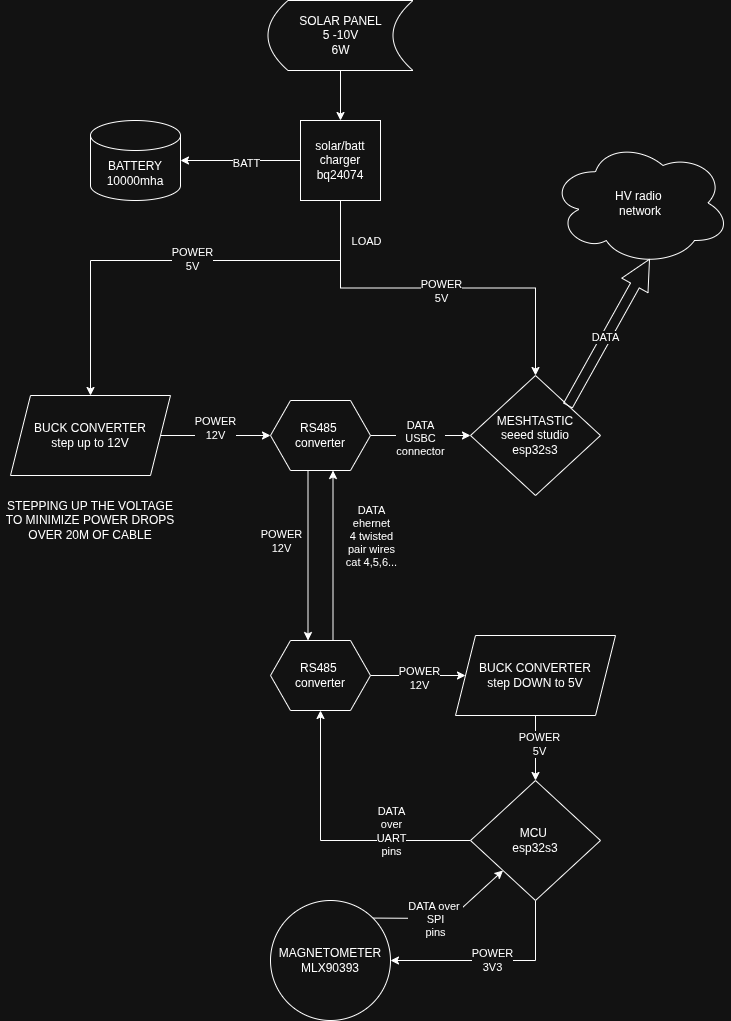

The diagram above was exported from draw.io. Its source (the exported page's mxGraphModel, read from the mxfile embedded in the PNG):
<mxGraphModel dx="1426" dy="759" grid="1" gridSize="10" guides="1" tooltips="1" connect="1" arrows="1" fold="1" page="1" pageScale="1" pageWidth="850" pageHeight="1100" math="0" shadow="0">
  <root>
    <mxCell id="0" />
    <mxCell id="1" parent="0" />
    <mxCell id="caLjugViQBp3wwvuQEdF-1" parent="1" style="rhombus;whiteSpace=wrap;html=1;" value="MESHTASTIC&lt;div&gt;seeed studio&lt;/div&gt;&lt;div&gt;esp32s3&lt;/div&gt;" vertex="1">
      <mxGeometry height="120" width="130" x="550" y="405" as="geometry" />
    </mxCell>
    <mxCell id="caLjugViQBp3wwvuQEdF-11" edge="1" parent="1" source="caLjugViQBp3wwvuQEdF-2" style="edgeStyle=orthogonalEdgeStyle;rounded=0;orthogonalLoop=1;jettySize=auto;html=1;exitX=0.5;exitY=1;exitDx=0;exitDy=0;entryX=0.5;entryY=0;entryDx=0;entryDy=0;" target="caLjugViQBp3wwvuQEdF-4">
      <mxGeometry relative="1" as="geometry">
        <Array as="points">
          <mxPoint x="420" y="290" />
          <mxPoint x="170" y="290" />
        </Array>
      </mxGeometry>
    </mxCell>
    <mxCell id="E3SKYMZZ-Grqkj0SD9K4-9" connectable="0" parent="caLjugViQBp3wwvuQEdF-11" style="edgeLabel;html=1;align=center;verticalAlign=middle;resizable=0;points=[];" value="POWER&lt;div&gt;5V&lt;/div&gt;" vertex="1">
      <mxGeometry relative="1" x="-0.0592" y="-2" as="geometry">
        <mxPoint as="offset" />
      </mxGeometry>
    </mxCell>
    <mxCell id="caLjugViQBp3wwvuQEdF-12" edge="1" parent="1" source="caLjugViQBp3wwvuQEdF-2" style="edgeStyle=orthogonalEdgeStyle;rounded=0;orthogonalLoop=1;jettySize=auto;html=1;exitX=0.5;exitY=1;exitDx=0;exitDy=0;" target="caLjugViQBp3wwvuQEdF-1">
      <mxGeometry relative="1" as="geometry" />
    </mxCell>
    <mxCell id="caLjugViQBp3wwvuQEdF-13" connectable="0" parent="caLjugViQBp3wwvuQEdF-12" style="edgeLabel;html=1;align=center;verticalAlign=middle;resizable=0;points=[];" value="LOAD" vertex="1">
      <mxGeometry relative="1" x="-0.2267" y="-4" as="geometry">
        <mxPoint x="-30" y="-51" as="offset" />
      </mxGeometry>
    </mxCell>
    <mxCell id="E3SKYMZZ-Grqkj0SD9K4-21" connectable="0" parent="caLjugViQBp3wwvuQEdF-12" style="edgeLabel;html=1;align=center;verticalAlign=middle;resizable=0;points=[];" value="POWER&lt;div&gt;5V&lt;/div&gt;" vertex="1">
      <mxGeometry relative="1" x="0.2243" y="3" as="geometry">
        <mxPoint x="-38" y="6" as="offset" />
      </mxGeometry>
    </mxCell>
    <mxCell id="caLjugViQBp3wwvuQEdF-2" parent="1" style="whiteSpace=wrap;html=1;aspect=fixed;" value="solar/batt&lt;div&gt;charger&lt;/div&gt;&lt;div&gt;bq24074&lt;/div&gt;" vertex="1">
      <mxGeometry height="80" width="80" x="380" y="150" as="geometry" />
    </mxCell>
    <mxCell id="caLjugViQBp3wwvuQEdF-17" edge="1" parent="1" source="caLjugViQBp3wwvuQEdF-3" style="edgeStyle=orthogonalEdgeStyle;rounded=0;orthogonalLoop=1;jettySize=auto;html=1;exitX=0.5;exitY=1;exitDx=0;exitDy=0;entryX=0.5;entryY=0;entryDx=0;entryDy=0;" target="caLjugViQBp3wwvuQEdF-2">
      <mxGeometry relative="1" as="geometry" />
    </mxCell>
    <mxCell id="caLjugViQBp3wwvuQEdF-3" parent="1" style="shape=dataStorage;whiteSpace=wrap;html=1;fixedSize=1;" value="SOLAR PANEL&lt;div&gt;5 -10V&lt;/div&gt;&lt;div&gt;6W&lt;/div&gt;" vertex="1">
      <mxGeometry height="70" width="145" x="347.5" y="30" as="geometry" />
    </mxCell>
    <mxCell id="E3SKYMZZ-Grqkj0SD9K4-3" edge="1" parent="1" source="caLjugViQBp3wwvuQEdF-4" style="edgeStyle=none;rounded=0;orthogonalLoop=1;jettySize=auto;html=1;exitX=1;exitY=0.5;exitDx=0;exitDy=0;entryX=0;entryY=0.5;entryDx=0;entryDy=0;" target="caLjugViQBp3wwvuQEdF-6">
      <mxGeometry relative="1" as="geometry" />
    </mxCell>
    <mxCell id="E3SKYMZZ-Grqkj0SD9K4-8" connectable="0" parent="E3SKYMZZ-Grqkj0SD9K4-3" style="edgeLabel;html=1;align=center;verticalAlign=middle;resizable=0;points=[];" value="POWER&lt;div&gt;12V&lt;/div&gt;" vertex="1">
      <mxGeometry relative="1" x="0.2288" y="-2" as="geometry">
        <mxPoint x="-14" y="-10" as="offset" />
      </mxGeometry>
    </mxCell>
    <mxCell id="caLjugViQBp3wwvuQEdF-4" parent="1" style="shape=parallelogram;perimeter=parallelogramPerimeter;whiteSpace=wrap;html=1;fixedSize=1;" value="BUCK CONVERTER&lt;div&gt;step up to 12V&lt;/div&gt;" vertex="1">
      <mxGeometry height="80" width="160" x="90" y="425" as="geometry" />
    </mxCell>
    <mxCell id="caLjugViQBp3wwvuQEdF-5" parent="1" style="ellipse;shape=cloud;whiteSpace=wrap;html=1;" value="HV radio&amp;nbsp;&lt;div&gt;network&lt;/div&gt;" vertex="1">
      <mxGeometry height="125" width="180" x="630" y="170" as="geometry" />
    </mxCell>
    <mxCell id="E3SKYMZZ-Grqkj0SD9K4-4" edge="1" parent="1" source="caLjugViQBp3wwvuQEdF-6" style="edgeStyle=orthogonalEdgeStyle;rounded=0;orthogonalLoop=1;jettySize=auto;html=1;exitX=0.375;exitY=1;exitDx=0;exitDy=0;entryX=0.375;entryY=0;entryDx=0;entryDy=0;" target="caLjugViQBp3wwvuQEdF-7">
      <mxGeometry relative="1" as="geometry" />
    </mxCell>
    <mxCell id="E3SKYMZZ-Grqkj0SD9K4-30" connectable="0" parent="E3SKYMZZ-Grqkj0SD9K4-4" style="edgeLabel;html=1;align=center;verticalAlign=middle;resizable=0;points=[];" value="POWER&lt;div&gt;12V&lt;/div&gt;" vertex="1">
      <mxGeometry relative="1" x="-0.3882" as="geometry">
        <mxPoint x="-27" y="18" as="offset" />
      </mxGeometry>
    </mxCell>
    <mxCell id="E3SKYMZZ-Grqkj0SD9K4-41" edge="1" parent="1" source="caLjugViQBp3wwvuQEdF-6" style="edgeStyle=orthogonalEdgeStyle;rounded=0;orthogonalLoop=1;jettySize=auto;html=1;exitX=1;exitY=0.5;exitDx=0;exitDy=0;entryX=0;entryY=0.5;entryDx=0;entryDy=0;elbow=vertical;" target="caLjugViQBp3wwvuQEdF-1">
      <mxGeometry relative="1" as="geometry" />
    </mxCell>
    <mxCell id="E3SKYMZZ-Grqkj0SD9K4-45" connectable="0" parent="E3SKYMZZ-Grqkj0SD9K4-41" style="edgeLabel;html=1;align=center;verticalAlign=middle;resizable=0;points=[];" value="DATA&lt;div&gt;USBC&lt;/div&gt;&lt;div&gt;connector&lt;/div&gt;" vertex="1">
      <mxGeometry relative="1" x="-0.02" y="-2" as="geometry">
        <mxPoint as="offset" />
      </mxGeometry>
    </mxCell>
    <mxCell id="caLjugViQBp3wwvuQEdF-6" parent="1" style="shape=hexagon;perimeter=hexagonPerimeter2;whiteSpace=wrap;html=1;fixedSize=1;" value="RS485&amp;nbsp;&lt;div&gt;converter&lt;/div&gt;" vertex="1">
      <mxGeometry height="70" width="100" x="350" y="430" as="geometry" />
    </mxCell>
    <mxCell id="E3SKYMZZ-Grqkj0SD9K4-10" edge="1" parent="1" source="caLjugViQBp3wwvuQEdF-7" style="edgeStyle=none;rounded=0;orthogonalLoop=1;jettySize=auto;html=1;exitX=1;exitY=0.5;exitDx=0;exitDy=0;entryX=0;entryY=0.5;entryDx=0;entryDy=0;" target="dJ1omxSDkvIHSg7xUM6T-1">
      <mxGeometry relative="1" as="geometry" />
    </mxCell>
    <mxCell id="E3SKYMZZ-Grqkj0SD9K4-24" connectable="0" parent="E3SKYMZZ-Grqkj0SD9K4-10" style="edgeLabel;html=1;align=center;verticalAlign=middle;resizable=0;points=[];" value="POWER&lt;div&gt;12V&lt;/div&gt;" vertex="1">
      <mxGeometry relative="1" x="0.0105" y="-2" as="geometry">
        <mxPoint as="offset" />
      </mxGeometry>
    </mxCell>
    <mxCell id="E3SKYMZZ-Grqkj0SD9K4-39" edge="1" parent="1" source="caLjugViQBp3wwvuQEdF-7" style="edgeStyle=orthogonalEdgeStyle;rounded=0;orthogonalLoop=1;jettySize=auto;html=1;exitX=0.625;exitY=0;exitDx=0;exitDy=0;entryX=0.625;entryY=1;entryDx=0;entryDy=0;elbow=vertical;" target="caLjugViQBp3wwvuQEdF-6">
      <mxGeometry relative="1" as="geometry" />
    </mxCell>
    <mxCell id="E3SKYMZZ-Grqkj0SD9K4-40" connectable="0" parent="E3SKYMZZ-Grqkj0SD9K4-39" style="edgeLabel;html=1;align=center;verticalAlign=middle;resizable=0;points=[];" value="DATA&lt;div&gt;ehernet&lt;/div&gt;&lt;div&gt;4 twisted&lt;/div&gt;&lt;div&gt;pair wires&lt;/div&gt;&lt;div&gt;cat 4,5,6...&lt;/div&gt;" vertex="1">
      <mxGeometry relative="1" x="-0.1176" y="-1" as="geometry">
        <mxPoint x="37" y="-30" as="offset" />
      </mxGeometry>
    </mxCell>
    <mxCell id="caLjugViQBp3wwvuQEdF-7" parent="1" style="shape=hexagon;perimeter=hexagonPerimeter2;whiteSpace=wrap;html=1;fixedSize=1;" value="RS485&amp;nbsp;&lt;div&gt;converter&lt;/div&gt;" vertex="1">
      <mxGeometry height="70" width="100" x="350" y="670" as="geometry" />
    </mxCell>
    <mxCell id="caLjugViQBp3wwvuQEdF-14" parent="1" style="shape=cylinder3;whiteSpace=wrap;html=1;boundedLbl=1;backgroundOutline=1;size=15;" value="BATTERY&lt;div&gt;10000mha&lt;/div&gt;" vertex="1">
      <mxGeometry height="80" width="90" x="170" y="150" as="geometry" />
    </mxCell>
    <mxCell id="caLjugViQBp3wwvuQEdF-16" edge="1" parent="1" source="caLjugViQBp3wwvuQEdF-2" style="edgeStyle=orthogonalEdgeStyle;rounded=0;orthogonalLoop=1;jettySize=auto;html=1;exitX=0;exitY=0.5;exitDx=0;exitDy=0;entryX=1;entryY=0.5;entryDx=0;entryDy=0;entryPerimeter=0;" target="caLjugViQBp3wwvuQEdF-14">
      <mxGeometry relative="1" as="geometry" />
    </mxCell>
    <mxCell id="caLjugViQBp3wwvuQEdF-18" connectable="0" parent="caLjugViQBp3wwvuQEdF-16" style="edgeLabel;html=1;align=center;verticalAlign=middle;resizable=0;points=[];" value="BATT" vertex="1">
      <mxGeometry relative="1" x="-0.0765" y="2" as="geometry">
        <mxPoint as="offset" />
      </mxGeometry>
    </mxCell>
    <mxCell id="E3SKYMZZ-Grqkj0SD9K4-12" edge="1" parent="1" source="dJ1omxSDkvIHSg7xUM6T-1" style="edgeStyle=orthogonalEdgeStyle;rounded=0;orthogonalLoop=1;jettySize=auto;html=1;exitX=0.5;exitY=1;exitDx=0;exitDy=0;entryX=0.5;entryY=0;entryDx=0;entryDy=0;" target="dJ1omxSDkvIHSg7xUM6T-5">
      <mxGeometry relative="1" as="geometry" />
    </mxCell>
    <mxCell id="E3SKYMZZ-Grqkj0SD9K4-27" connectable="0" parent="E3SKYMZZ-Grqkj0SD9K4-12" style="edgeLabel;html=1;align=center;verticalAlign=middle;resizable=0;points=[];" value="POWER&lt;div&gt;5V&lt;/div&gt;" vertex="1">
      <mxGeometry relative="1" x="-0.1385" y="3" as="geometry">
        <mxPoint as="offset" />
      </mxGeometry>
    </mxCell>
    <mxCell id="dJ1omxSDkvIHSg7xUM6T-1" parent="1" style="shape=parallelogram;perimeter=parallelogramPerimeter;whiteSpace=wrap;html=1;fixedSize=1;" value="BUCK CONVERTER&lt;div&gt;step DOWN to 5V&lt;/div&gt;" vertex="1">
      <mxGeometry height="80" width="160" x="535" y="665" as="geometry" />
    </mxCell>
    <mxCell id="dJ1omxSDkvIHSg7xUM6T-7" edge="1" parent="1" source="dJ1omxSDkvIHSg7xUM6T-5" style="edgeStyle=orthogonalEdgeStyle;rounded=0;orthogonalLoop=1;jettySize=auto;html=1;exitX=0.5;exitY=1;exitDx=0;exitDy=0;entryX=1;entryY=0.5;entryDx=0;entryDy=0;" target="dJ1omxSDkvIHSg7xUM6T-6" value="POWER&lt;div&gt;3V3&lt;/div&gt;">
      <mxGeometry relative="1" as="geometry">
        <Array as="points">
          <mxPoint x="615" y="990" />
        </Array>
      </mxGeometry>
    </mxCell>
    <mxCell id="E3SKYMZZ-Grqkj0SD9K4-36" edge="1" parent="1" source="dJ1omxSDkvIHSg7xUM6T-5" style="edgeStyle=orthogonalEdgeStyle;rounded=0;orthogonalLoop=1;jettySize=auto;html=1;exitX=0;exitY=0.5;exitDx=0;exitDy=0;entryX=0.5;entryY=1;entryDx=0;entryDy=0;elbow=vertical;" target="caLjugViQBp3wwvuQEdF-7">
      <mxGeometry relative="1" as="geometry" />
    </mxCell>
    <mxCell id="E3SKYMZZ-Grqkj0SD9K4-46" connectable="0" parent="E3SKYMZZ-Grqkj0SD9K4-36" style="edgeLabel;html=1;align=center;verticalAlign=middle;resizable=0;points=[];" value="DATA&lt;div&gt;over&lt;/div&gt;&lt;div&gt;UART&lt;/div&gt;&lt;div&gt;pins&lt;/div&gt;" vertex="1">
      <mxGeometry relative="1" x="0.6286" y="1" as="geometry">
        <mxPoint x="71" y="68" as="offset" />
      </mxGeometry>
    </mxCell>
    <mxCell id="dJ1omxSDkvIHSg7xUM6T-5" parent="1" style="rhombus;whiteSpace=wrap;html=1;" value="MCU&amp;nbsp;&lt;div&gt;esp32s3&lt;/div&gt;" vertex="1">
      <mxGeometry height="120" width="130" x="550" y="810" as="geometry" />
    </mxCell>
    <mxCell id="E3SKYMZZ-Grqkj0SD9K4-33" edge="1" parent="1" source="dJ1omxSDkvIHSg7xUM6T-6" style="edgeStyle=none;rounded=0;orthogonalLoop=1;jettySize=auto;html=1;exitX=1;exitY=0;exitDx=0;exitDy=0;entryX=0;entryY=1;entryDx=0;entryDy=0;elbow=vertical;" target="dJ1omxSDkvIHSg7xUM6T-5">
      <mxGeometry relative="1" as="geometry">
        <Array as="points">
          <mxPoint x="530" y="948" />
        </Array>
      </mxGeometry>
    </mxCell>
    <mxCell id="E3SKYMZZ-Grqkj0SD9K4-34" connectable="0" parent="E3SKYMZZ-Grqkj0SD9K4-33" style="edgeLabel;html=1;align=center;verticalAlign=middle;resizable=0;points=[];" value="DATA over&amp;nbsp;&lt;div&gt;SPI&lt;/div&gt;&lt;div&gt;pins&lt;/div&gt;" vertex="1">
      <mxGeometry relative="1" x="-0.1716" y="-4" as="geometry">
        <mxPoint y="-3" as="offset" />
      </mxGeometry>
    </mxCell>
    <mxCell id="dJ1omxSDkvIHSg7xUM6T-6" parent="1" style="ellipse;whiteSpace=wrap;html=1;aspect=fixed;" value="MAGNETOMETER&lt;div&gt;MLX90393&lt;/div&gt;" vertex="1">
      <mxGeometry height="120" width="120" x="350" y="930" as="geometry" />
    </mxCell>
    <mxCell id="E3SKYMZZ-Grqkj0SD9K4-28" edge="1" parent="1" source="caLjugViQBp3wwvuQEdF-1" style="edgeStyle=orthogonalEdgeStyle;shape=arrow;rounded=0;orthogonalLoop=1;jettySize=auto;html=1;exitX=1;exitY=0;exitDx=0;exitDy=0;entryX=0.55;entryY=0.95;entryDx=0;entryDy=0;entryPerimeter=0;" target="caLjugViQBp3wwvuQEdF-5">
      <mxGeometry relative="1" as="geometry" />
    </mxCell>
    <mxCell id="E3SKYMZZ-Grqkj0SD9K4-43" connectable="0" parent="E3SKYMZZ-Grqkj0SD9K4-28" style="edgeLabel;html=1;align=center;verticalAlign=middle;resizable=0;points=[];" value="DATA" vertex="1">
      <mxGeometry relative="1" x="0.067" y="-16" as="geometry">
        <mxPoint as="offset" />
      </mxGeometry>
    </mxCell>
    <mxCell id="E3SKYMZZ-Grqkj0SD9K4-44" parent="1" style="text;html=1;whiteSpace=wrap;strokeColor=none;fillColor=none;align=center;verticalAlign=middle;rounded=0;" value="STEPPING UP THE VOLTAGE TO MINIMIZE POWER DROPS OVER 20M OF CABLE" vertex="1">
      <mxGeometry height="30" width="180" x="80" y="535" as="geometry" />
    </mxCell>
  </root>
</mxGraphModel>